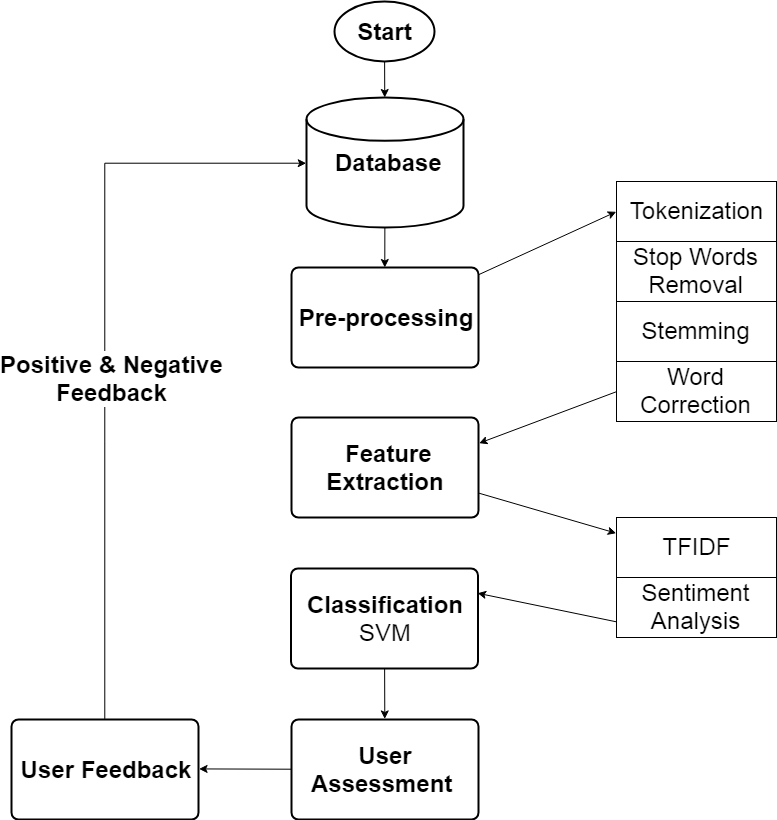

The diagram above was exported from draw.io. Its source (the exported page's mxGraphModel, read from the mxfile embedded in the PNG):
<mxGraphModel dx="1886" dy="734" grid="1" gridSize="10" guides="1" tooltips="1" connect="1" arrows="1" fold="1" page="1" pageScale="1" pageWidth="827" pageHeight="1169" math="0" shadow="0">
  <root>
    <mxCell id="0" />
    <mxCell id="1" parent="0" />
    <mxCell id="VRHtYDEwVHuQagk1XH8v-3" style="rounded=0;orthogonalLoop=1;jettySize=auto;html=1;entryX=0.5;entryY=0;entryDx=0;entryDy=0;" parent="1" source="VRHtYDEwVHuQagk1XH8v-1" target="VRHtYDEwVHuQagk1XH8v-2" edge="1">
      <mxGeometry relative="1" as="geometry" />
    </mxCell>
    <mxCell id="VRHtYDEwVHuQagk1XH8v-1" value="&lt;font style=&quot;font-size: 24px&quot;&gt;&lt;b&gt;&amp;nbsp;Database&lt;/b&gt;&lt;/font&gt;" style="strokeWidth=2;html=1;shape=mxgraph.flowchart.database;whiteSpace=wrap;" parent="1" vertex="1">
      <mxGeometry x="320" y="126" width="157" height="130" as="geometry" />
    </mxCell>
    <mxCell id="VRHtYDEwVHuQagk1XH8v-5" style="edgeStyle=none;rounded=0;orthogonalLoop=1;jettySize=auto;html=1;entryX=1;entryY=0.25;entryDx=0;entryDy=0;exitX=0;exitY=0.5;exitDx=0;exitDy=0;" parent="1" source="tQq4RzEmOG2Iv1PT3hDH-5" target="VRHtYDEwVHuQagk1XH8v-4" edge="1">
      <mxGeometry relative="1" as="geometry" />
    </mxCell>
    <mxCell id="tQq4RzEmOG2Iv1PT3hDH-8" style="rounded=0;orthogonalLoop=1;jettySize=auto;html=1;entryX=0;entryY=0.5;entryDx=0;entryDy=0;" edge="1" parent="1" source="VRHtYDEwVHuQagk1XH8v-2" target="tQq4RzEmOG2Iv1PT3hDH-2">
      <mxGeometry relative="1" as="geometry" />
    </mxCell>
    <mxCell id="VRHtYDEwVHuQagk1XH8v-2" value="&lt;font style=&quot;font-size: 24px&quot;&gt;&lt;b&gt;Pre-processing&lt;/b&gt;&lt;/font&gt;" style="rounded=1;whiteSpace=wrap;html=1;absoluteArcSize=1;arcSize=14;strokeWidth=2;" parent="1" vertex="1">
      <mxGeometry x="305" y="296" width="187" height="100" as="geometry" />
    </mxCell>
    <mxCell id="tQq4RzEmOG2Iv1PT3hDH-14" style="edgeStyle=none;rounded=0;orthogonalLoop=1;jettySize=auto;html=1;exitX=1;exitY=0.75;exitDx=0;exitDy=0;entryX=0;entryY=0.25;entryDx=0;entryDy=0;" edge="1" parent="1" source="VRHtYDEwVHuQagk1XH8v-4" target="tQq4RzEmOG2Iv1PT3hDH-9">
      <mxGeometry relative="1" as="geometry" />
    </mxCell>
    <mxCell id="VRHtYDEwVHuQagk1XH8v-4" value="&lt;font style=&quot;font-size: 24px&quot;&gt;&lt;b&gt;&amp;nbsp;Feature&lt;br&gt;Extraction&lt;/b&gt;&lt;br&gt;&lt;/font&gt;" style="rounded=1;whiteSpace=wrap;html=1;absoluteArcSize=1;arcSize=14;strokeWidth=2;" parent="1" vertex="1">
      <mxGeometry x="305" y="446" width="187" height="100" as="geometry" />
    </mxCell>
    <mxCell id="VRHtYDEwVHuQagk1XH8v-12" style="edgeStyle=none;rounded=0;orthogonalLoop=1;jettySize=auto;html=1;entryX=0.5;entryY=0;entryDx=0;entryDy=0;" parent="1" source="VRHtYDEwVHuQagk1XH8v-6" target="VRHtYDEwVHuQagk1XH8v-11" edge="1">
      <mxGeometry relative="1" as="geometry" />
    </mxCell>
    <mxCell id="VRHtYDEwVHuQagk1XH8v-6" value="&lt;span style=&quot;font-size: 24px&quot;&gt;&lt;b&gt;Classification&lt;/b&gt;&lt;br&gt;SVM&lt;br&gt;&lt;/span&gt;" style="rounded=1;whiteSpace=wrap;html=1;absoluteArcSize=1;arcSize=14;strokeWidth=2;" parent="1" vertex="1">
      <mxGeometry x="304.5" y="597" width="187" height="100" as="geometry" />
    </mxCell>
    <mxCell id="VRHtYDEwVHuQagk1XH8v-10" style="edgeStyle=none;rounded=0;orthogonalLoop=1;jettySize=auto;html=1;" parent="1" source="VRHtYDEwVHuQagk1XH8v-8" target="VRHtYDEwVHuQagk1XH8v-1" edge="1">
      <mxGeometry relative="1" as="geometry" />
    </mxCell>
    <mxCell id="VRHtYDEwVHuQagk1XH8v-8" value="&lt;font style=&quot;font-size: 24px&quot;&gt;&lt;b&gt;Start&lt;/b&gt;&lt;/font&gt;" style="strokeWidth=2;html=1;shape=mxgraph.flowchart.start_1;whiteSpace=wrap;" parent="1" vertex="1">
      <mxGeometry x="348" y="30" width="100" height="60" as="geometry" />
    </mxCell>
    <mxCell id="VRHtYDEwVHuQagk1XH8v-14" style="edgeStyle=none;rounded=0;orthogonalLoop=1;jettySize=auto;html=1;entryX=1;entryY=0.5;entryDx=0;entryDy=0;" parent="1" source="VRHtYDEwVHuQagk1XH8v-11" target="VRHtYDEwVHuQagk1XH8v-17" edge="1">
      <mxGeometry relative="1" as="geometry">
        <mxPoint x="195" y="796" as="targetPoint" />
      </mxGeometry>
    </mxCell>
    <mxCell id="VRHtYDEwVHuQagk1XH8v-11" value="&lt;span style=&quot;font-size: 24px&quot;&gt;&lt;b&gt;User Assessment&amp;nbsp;&lt;/b&gt;&lt;/span&gt;" style="rounded=1;whiteSpace=wrap;html=1;absoluteArcSize=1;arcSize=14;strokeWidth=2;" parent="1" vertex="1">
      <mxGeometry x="305" y="748" width="187" height="100" as="geometry" />
    </mxCell>
    <mxCell id="VRHtYDEwVHuQagk1XH8v-15" style="rounded=0;orthogonalLoop=1;jettySize=auto;html=1;entryX=0;entryY=0.5;entryDx=0;entryDy=0;entryPerimeter=0;exitX=0.5;exitY=0;exitDx=0;exitDy=0;edgeStyle=orthogonalEdgeStyle;" parent="1" source="VRHtYDEwVHuQagk1XH8v-17" target="VRHtYDEwVHuQagk1XH8v-1" edge="1">
      <mxGeometry relative="1" as="geometry">
        <mxPoint x="135" y="736" as="sourcePoint" />
      </mxGeometry>
    </mxCell>
    <mxCell id="VRHtYDEwVHuQagk1XH8v-16" value="&lt;font style=&quot;font-size: 24px&quot;&gt;&lt;b&gt;Positive &amp;amp; Negative&lt;br&gt;Feedback&lt;/b&gt;&lt;br&gt;&lt;/font&gt;" style="text;html=1;resizable=0;points=[];align=center;verticalAlign=middle;labelBackgroundColor=#ffffff;" parent="VRHtYDEwVHuQagk1XH8v-15" vertex="1" connectable="0">
      <mxGeometry x="-0.5315" y="1" relative="1" as="geometry">
        <mxPoint x="7" y="-164" as="offset" />
      </mxGeometry>
    </mxCell>
    <mxCell id="VRHtYDEwVHuQagk1XH8v-17" value="&lt;span style=&quot;font-size: 24px&quot;&gt;&lt;b&gt;User Feedback&lt;/b&gt;&lt;br&gt;&lt;/span&gt;" style="rounded=1;whiteSpace=wrap;html=1;absoluteArcSize=1;arcSize=14;strokeWidth=2;" parent="1" vertex="1">
      <mxGeometry x="25" y="748" width="187" height="100" as="geometry" />
    </mxCell>
    <mxCell id="tQq4RzEmOG2Iv1PT3hDH-7" value="" style="group" vertex="1" connectable="0" parent="1">
      <mxGeometry x="630" y="210" width="160" height="240" as="geometry" />
    </mxCell>
    <mxCell id="tQq4RzEmOG2Iv1PT3hDH-2" value="&lt;font style=&quot;font-size: 24px&quot;&gt;Tokenization&lt;/font&gt;" style="rounded=0;whiteSpace=wrap;html=1;" vertex="1" parent="tQq4RzEmOG2Iv1PT3hDH-7">
      <mxGeometry width="160" height="60" as="geometry" />
    </mxCell>
    <mxCell id="tQq4RzEmOG2Iv1PT3hDH-3" value="&lt;span style=&quot;font-size: 24px&quot;&gt;Stop Words&lt;br&gt;Removal&lt;br&gt;&lt;/span&gt;" style="rounded=0;whiteSpace=wrap;html=1;" vertex="1" parent="tQq4RzEmOG2Iv1PT3hDH-7">
      <mxGeometry y="60" width="160" height="60" as="geometry" />
    </mxCell>
    <mxCell id="tQq4RzEmOG2Iv1PT3hDH-4" value="&lt;span style=&quot;font-size: 24px&quot;&gt;Stemming&lt;/span&gt;" style="rounded=0;whiteSpace=wrap;html=1;" vertex="1" parent="tQq4RzEmOG2Iv1PT3hDH-7">
      <mxGeometry y="120" width="160" height="60" as="geometry" />
    </mxCell>
    <mxCell id="tQq4RzEmOG2Iv1PT3hDH-5" value="&lt;font style=&quot;font-size: 24px&quot;&gt;Word Correction&lt;/font&gt;" style="rounded=0;whiteSpace=wrap;html=1;" vertex="1" parent="tQq4RzEmOG2Iv1PT3hDH-7">
      <mxGeometry y="180" width="160" height="60" as="geometry" />
    </mxCell>
    <mxCell id="tQq4RzEmOG2Iv1PT3hDH-13" value="" style="group" vertex="1" connectable="0" parent="1">
      <mxGeometry x="630" y="546" width="160" height="120" as="geometry" />
    </mxCell>
    <mxCell id="tQq4RzEmOG2Iv1PT3hDH-9" value="&lt;font style=&quot;font-size: 24px&quot;&gt;TFIDF&lt;/font&gt;" style="rounded=0;whiteSpace=wrap;html=1;" vertex="1" parent="tQq4RzEmOG2Iv1PT3hDH-13">
      <mxGeometry width="160" height="60" as="geometry" />
    </mxCell>
    <mxCell id="tQq4RzEmOG2Iv1PT3hDH-12" value="&lt;font style=&quot;font-size: 24px&quot;&gt;Sentiment Analysis&lt;/font&gt;" style="rounded=0;whiteSpace=wrap;html=1;" vertex="1" parent="tQq4RzEmOG2Iv1PT3hDH-13">
      <mxGeometry y="60" width="160" height="60" as="geometry" />
    </mxCell>
    <mxCell id="tQq4RzEmOG2Iv1PT3hDH-15" style="edgeStyle=none;rounded=0;orthogonalLoop=1;jettySize=auto;html=1;exitX=0;exitY=0.75;exitDx=0;exitDy=0;entryX=1;entryY=0.25;entryDx=0;entryDy=0;" edge="1" parent="1" source="tQq4RzEmOG2Iv1PT3hDH-12" target="VRHtYDEwVHuQagk1XH8v-6">
      <mxGeometry relative="1" as="geometry" />
    </mxCell>
  </root>
</mxGraphModel>